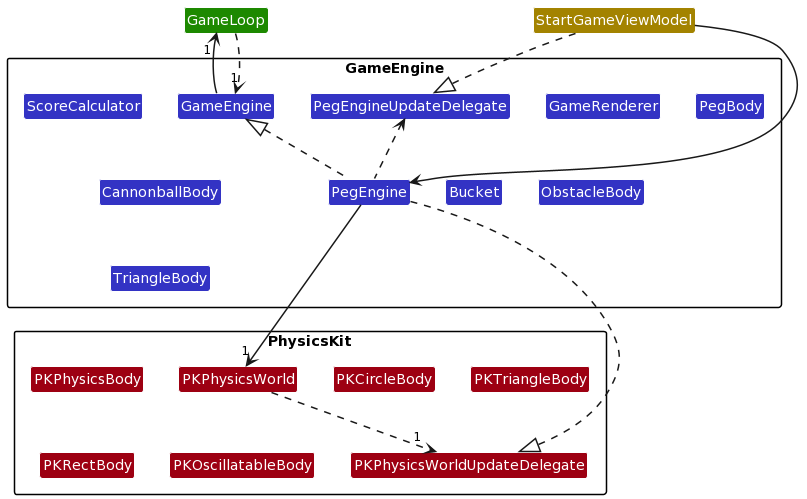

The diagram above was rendered by PlantUML. Its source (embedded in the PNG):
@startuml
!define UI_COLOR #1D8900
!define UI_COLOR_T1 #83E769
!define UI_COLOR_T2 #3FC71B
!define UI_COLOR_T3 #166800
!define UI_COLOR_T4 #0E4100

!define LOGIC_COLOR #3333C4
!define LOGIC_COLOR_T1 #C8C8FA
!define LOGIC_COLOR_T2 #6A6ADC
!define LOGIC_COLOR_T3 #1616B0
!define LOGIC_COLOR_T4 #101086

!define MODEL_COLOR #9D0012
!define MODEL_COLOR_T1 #F97181
!define MODEL_COLOR_T2 #E41F36
!define MODEL_COLOR_T3 #7B000E
!define MODEL_COLOR_T4 #51000A

!define STORAGE_COLOR #A38300
!define STORAGE_COLOR_T1 #FFE374
!define STORAGE_COLOR_T2 #EDC520
!define STORAGE_COLOR_T3 #806600
!define STORAGE_COLOR_T2 #544400

!define USER_COLOR #000000

skinparam BackgroundColor #FFFFFFF

skinparam Shadowing false

skinparam Class {
    FontColor #FFFFFF
    BorderThickness 1
    BorderColor #FFFFFF
    StereotypeFontColor #FFFFFF
    FontName Arial
}

skinparam Actor {
    BorderColor USER_COLOR
    Color USER_COLOR
    FontName Arial
}

skinparam Sequence {
    MessageAlign center
    BoxFontSize 15
    BoxPadding 0
    BoxFontColor #FFFFFF
    FontName Arial
}

skinparam Participant {
    FontColor #FFFFFFF
    Padding 20
}

skinparam MinClassWidth 50
skinparam ParticipantPadding 10
skinparam Shadowing false
skinparam DefaultTextAlignment center
skinparam packageStyle Rectangle

hide footbox
hide members
hide circle



skinparam arrowThickness 1.5

Class GameLoop UI_COLOR
Class StartGameViewModel STORAGE_COLOR

package GameEngine {
Class GameEngine LOGIC_COLOR
Class PegEngine LOGIC_COLOR
Class ScoreCalculator LOGIC_COLOR
Class PegEngineUpdateDelegate LOGIC_COLOR
Class GameRenderer LOGIC_COLOR
Class PegBody LOGIC_COLOR
Class CannonballBody LOGIC_COLOR
Class Bucket LOGIC_COLOR
Class ObstacleBody LOGIC_COLOR
Class TriangleBody LOGIC_COLOR
}

package PhysicsKit {
Class PKPhysicsWorld MODEL_COLOR
Class PKPhysicsWorldUpdateDelegate MODEL_COLOR
Class PKPhysicsBody MODEL_COLOR
Class PKCircleBody MODEL_COLOR
Class PKTriangleBody MODEL_COLOR
Class PKRectBody MODEL_COLOR
Class PKOscillatableBody MODEL_COLOR
}

StartGameViewModel --> PegEngine
StartGameViewModel ..|> PegEngineUpdateDelegate
GameEngine --> "1" GameLoop
GameLoop ..> "1" GameEngine
PegEngine .up.|> GameEngine
PegEngine .up.> PegEngineUpdateDelegate
PegEngine ..|> PKPhysicsWorldUpdateDelegate
PegEngine -down--> "1" PKPhysicsWorld
PKPhysicsWorld ..> "1" PKPhysicsWorldUpdateDelegate
@enduml